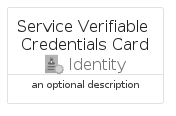

The diagram above was rendered by PlantUML. Its source (embedded in the PNG):
@startuml
' configures the library
!global $INCLUSION_MODE="local"
!global $LIB_BASE_LOCATION="../../.."

' loads the library's bootstrap
!include $LIB_BASE_LOCATION/bootstrap.puml

' loads the package bootstrap
include('azure-6/bootstrap')

' loads the Item which embeds the element ServiceVerifiableCredentialsCard
include('azure-6/Item/Identity/ServiceVerifiableCredentials')

' renders the element
ServiceVerifiableCredentialsCard('ServiceVerifiableCredentialsCard', 'Service Verifiable Credentials Card', 'an optional description')
@enduml